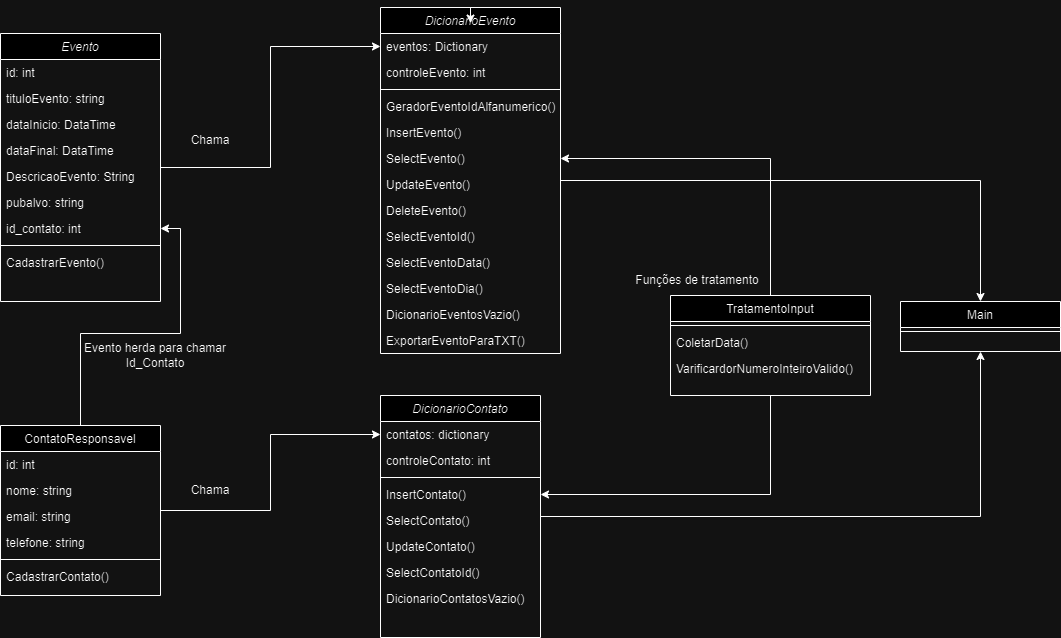

The diagram above was exported from draw.io. Its source (the exported page's mxGraphModel, read from the mxfile embedded in the PNG):
<mxGraphModel dx="839" dy="454" grid="1" gridSize="10" guides="1" tooltips="1" connect="1" arrows="1" fold="1" page="1" pageScale="1" pageWidth="827" pageHeight="1169" math="0" shadow="0">
  <root>
    <mxCell id="WIyWlLk6GJQsqaUBKTNV-0" />
    <mxCell id="WIyWlLk6GJQsqaUBKTNV-1" parent="WIyWlLk6GJQsqaUBKTNV-0" />
    <mxCell id="Y3xdFeWaxHLup0xSvibe-43" style="edgeStyle=orthogonalEdgeStyle;rounded=0;orthogonalLoop=1;jettySize=auto;html=1;" parent="WIyWlLk6GJQsqaUBKTNV-1" source="zkfFHV4jXpPFQw0GAbJ--0" target="Y3xdFeWaxHLup0xSvibe-15" edge="1">
      <mxGeometry relative="1" as="geometry" />
    </mxCell>
    <mxCell id="zkfFHV4jXpPFQw0GAbJ--0" value="Evento" style="swimlane;fontStyle=2;align=center;verticalAlign=top;childLayout=stackLayout;horizontal=1;startSize=26;horizontalStack=0;resizeParent=1;resizeLast=0;collapsible=1;marginBottom=0;rounded=0;shadow=0;strokeWidth=1;" parent="WIyWlLk6GJQsqaUBKTNV-1" vertex="1">
      <mxGeometry x="60" y="68" width="160" height="268" as="geometry">
        <mxRectangle x="230" y="140" width="160" height="26" as="alternateBounds" />
      </mxGeometry>
    </mxCell>
    <mxCell id="zkfFHV4jXpPFQw0GAbJ--1" value="id: int" style="text;align=left;verticalAlign=top;spacingLeft=4;spacingRight=4;overflow=hidden;rotatable=0;points=[[0,0.5],[1,0.5]];portConstraint=eastwest;" parent="zkfFHV4jXpPFQw0GAbJ--0" vertex="1">
      <mxGeometry y="26" width="160" height="26" as="geometry" />
    </mxCell>
    <mxCell id="zkfFHV4jXpPFQw0GAbJ--2" value="tituloEvento: string" style="text;align=left;verticalAlign=top;spacingLeft=4;spacingRight=4;overflow=hidden;rotatable=0;points=[[0,0.5],[1,0.5]];portConstraint=eastwest;rounded=0;shadow=0;html=0;" parent="zkfFHV4jXpPFQw0GAbJ--0" vertex="1">
      <mxGeometry y="52" width="160" height="26" as="geometry" />
    </mxCell>
    <mxCell id="zkfFHV4jXpPFQw0GAbJ--3" value="dataInicio: DataTime" style="text;align=left;verticalAlign=top;spacingLeft=4;spacingRight=4;overflow=hidden;rotatable=0;points=[[0,0.5],[1,0.5]];portConstraint=eastwest;rounded=0;shadow=0;html=0;" parent="zkfFHV4jXpPFQw0GAbJ--0" vertex="1">
      <mxGeometry y="78" width="160" height="26" as="geometry" />
    </mxCell>
    <mxCell id="eqEiqNoEK5ZXOY9tvsrK-8" value="dataFinal: DataTime" style="text;align=left;verticalAlign=top;spacingLeft=4;spacingRight=4;overflow=hidden;rotatable=0;points=[[0,0.5],[1,0.5]];portConstraint=eastwest;rounded=0;shadow=0;html=0;" parent="zkfFHV4jXpPFQw0GAbJ--0" vertex="1">
      <mxGeometry y="104" width="160" height="26" as="geometry" />
    </mxCell>
    <mxCell id="eqEiqNoEK5ZXOY9tvsrK-7" value="DescricaoEvento: String" style="text;align=left;verticalAlign=top;spacingLeft=4;spacingRight=4;overflow=hidden;rotatable=0;points=[[0,0.5],[1,0.5]];portConstraint=eastwest;rounded=0;shadow=0;html=0;" parent="zkfFHV4jXpPFQw0GAbJ--0" vertex="1">
      <mxGeometry y="130" width="160" height="26" as="geometry" />
    </mxCell>
    <mxCell id="eqEiqNoEK5ZXOY9tvsrK-6" value="pubalvo: string" style="text;align=left;verticalAlign=top;spacingLeft=4;spacingRight=4;overflow=hidden;rotatable=0;points=[[0,0.5],[1,0.5]];portConstraint=eastwest;rounded=0;shadow=0;html=0;" parent="zkfFHV4jXpPFQw0GAbJ--0" vertex="1">
      <mxGeometry y="156" width="160" height="26" as="geometry" />
    </mxCell>
    <mxCell id="eqEiqNoEK5ZXOY9tvsrK-9" value="id_contato: int" style="text;align=left;verticalAlign=top;spacingLeft=4;spacingRight=4;overflow=hidden;rotatable=0;points=[[0,0.5],[1,0.5]];portConstraint=eastwest;rounded=0;shadow=0;html=0;" parent="zkfFHV4jXpPFQw0GAbJ--0" vertex="1">
      <mxGeometry y="182" width="160" height="26" as="geometry" />
    </mxCell>
    <mxCell id="zkfFHV4jXpPFQw0GAbJ--4" value="" style="line;html=1;strokeWidth=1;align=left;verticalAlign=middle;spacingTop=-1;spacingLeft=3;spacingRight=3;rotatable=0;labelPosition=right;points=[];portConstraint=eastwest;" parent="zkfFHV4jXpPFQw0GAbJ--0" vertex="1">
      <mxGeometry y="208" width="160" height="8" as="geometry" />
    </mxCell>
    <mxCell id="zkfFHV4jXpPFQw0GAbJ--5" value="CadastrarEvento()" style="text;align=left;verticalAlign=top;spacingLeft=4;spacingRight=4;overflow=hidden;rotatable=0;points=[[0,0.5],[1,0.5]];portConstraint=eastwest;" parent="zkfFHV4jXpPFQw0GAbJ--0" vertex="1">
      <mxGeometry y="216" width="160" height="26" as="geometry" />
    </mxCell>
    <mxCell id="Y3xdFeWaxHLup0xSvibe-42" style="edgeStyle=orthogonalEdgeStyle;rounded=0;orthogonalLoop=1;jettySize=auto;html=1;" parent="WIyWlLk6GJQsqaUBKTNV-1" source="zkfFHV4jXpPFQw0GAbJ--6" target="Y3xdFeWaxHLup0xSvibe-31" edge="1">
      <mxGeometry relative="1" as="geometry" />
    </mxCell>
    <mxCell id="2veI3PnV-rpRIo1l6mx5-6" style="edgeStyle=orthogonalEdgeStyle;rounded=0;orthogonalLoop=1;jettySize=auto;html=1;" edge="1" parent="WIyWlLk6GJQsqaUBKTNV-1" source="zkfFHV4jXpPFQw0GAbJ--6" target="eqEiqNoEK5ZXOY9tvsrK-9">
      <mxGeometry relative="1" as="geometry" />
    </mxCell>
    <mxCell id="zkfFHV4jXpPFQw0GAbJ--6" value="ContatoResponsavel" style="swimlane;fontStyle=0;align=center;verticalAlign=top;childLayout=stackLayout;horizontal=1;startSize=26;horizontalStack=0;resizeParent=1;resizeLast=0;collapsible=1;marginBottom=0;rounded=0;shadow=0;strokeWidth=1;" parent="WIyWlLk6GJQsqaUBKTNV-1" vertex="1">
      <mxGeometry x="60" y="460" width="160" height="170" as="geometry">
        <mxRectangle x="130" y="380" width="160" height="26" as="alternateBounds" />
      </mxGeometry>
    </mxCell>
    <mxCell id="zkfFHV4jXpPFQw0GAbJ--7" value="id: int" style="text;align=left;verticalAlign=top;spacingLeft=4;spacingRight=4;overflow=hidden;rotatable=0;points=[[0,0.5],[1,0.5]];portConstraint=eastwest;" parent="zkfFHV4jXpPFQw0GAbJ--6" vertex="1">
      <mxGeometry y="26" width="160" height="26" as="geometry" />
    </mxCell>
    <mxCell id="zkfFHV4jXpPFQw0GAbJ--8" value="nome: string" style="text;align=left;verticalAlign=top;spacingLeft=4;spacingRight=4;overflow=hidden;rotatable=0;points=[[0,0.5],[1,0.5]];portConstraint=eastwest;rounded=0;shadow=0;html=0;" parent="zkfFHV4jXpPFQw0GAbJ--6" vertex="1">
      <mxGeometry y="52" width="160" height="26" as="geometry" />
    </mxCell>
    <mxCell id="Y3xdFeWaxHLup0xSvibe-4" value="email: string" style="text;align=left;verticalAlign=top;spacingLeft=4;spacingRight=4;overflow=hidden;rotatable=0;points=[[0,0.5],[1,0.5]];portConstraint=eastwest;rounded=0;shadow=0;html=0;" parent="zkfFHV4jXpPFQw0GAbJ--6" vertex="1">
      <mxGeometry y="78" width="160" height="26" as="geometry" />
    </mxCell>
    <mxCell id="Y3xdFeWaxHLup0xSvibe-3" value="telefone: string" style="text;align=left;verticalAlign=top;spacingLeft=4;spacingRight=4;overflow=hidden;rotatable=0;points=[[0,0.5],[1,0.5]];portConstraint=eastwest;rounded=0;shadow=0;html=0;" parent="zkfFHV4jXpPFQw0GAbJ--6" vertex="1">
      <mxGeometry y="104" width="160" height="26" as="geometry" />
    </mxCell>
    <mxCell id="zkfFHV4jXpPFQw0GAbJ--9" value="" style="line;html=1;strokeWidth=1;align=left;verticalAlign=middle;spacingTop=-1;spacingLeft=3;spacingRight=3;rotatable=0;labelPosition=right;points=[];portConstraint=eastwest;" parent="zkfFHV4jXpPFQw0GAbJ--6" vertex="1">
      <mxGeometry y="130" width="160" height="8" as="geometry" />
    </mxCell>
    <mxCell id="zkfFHV4jXpPFQw0GAbJ--11" value="CadastrarContato()" style="text;align=left;verticalAlign=top;spacingLeft=4;spacingRight=4;overflow=hidden;rotatable=0;points=[[0,0.5],[1,0.5]];portConstraint=eastwest;" parent="zkfFHV4jXpPFQw0GAbJ--6" vertex="1">
      <mxGeometry y="138" width="160" height="26" as="geometry" />
    </mxCell>
    <mxCell id="zkfFHV4jXpPFQw0GAbJ--17" value="Main" style="swimlane;fontStyle=0;align=center;verticalAlign=top;childLayout=stackLayout;horizontal=1;startSize=26;horizontalStack=0;resizeParent=1;resizeLast=0;collapsible=1;marginBottom=0;rounded=0;shadow=0;strokeWidth=1;" parent="WIyWlLk6GJQsqaUBKTNV-1" vertex="1">
      <mxGeometry x="960" y="336" width="160" height="50" as="geometry">
        <mxRectangle x="550" y="140" width="160" height="26" as="alternateBounds" />
      </mxGeometry>
    </mxCell>
    <mxCell id="zkfFHV4jXpPFQw0GAbJ--23" value="" style="line;html=1;strokeWidth=1;align=left;verticalAlign=middle;spacingTop=-1;spacingLeft=3;spacingRight=3;rotatable=0;labelPosition=right;points=[];portConstraint=eastwest;" parent="zkfFHV4jXpPFQw0GAbJ--17" vertex="1">
      <mxGeometry y="26" width="160" height="8" as="geometry" />
    </mxCell>
    <mxCell id="2veI3PnV-rpRIo1l6mx5-10" style="edgeStyle=orthogonalEdgeStyle;rounded=0;orthogonalLoop=1;jettySize=auto;html=1;entryX=1;entryY=0.5;entryDx=0;entryDy=0;" edge="1" parent="WIyWlLk6GJQsqaUBKTNV-1" source="eqEiqNoEK5ZXOY9tvsrK-0" target="Y3xdFeWaxHLup0xSvibe-34">
      <mxGeometry relative="1" as="geometry" />
    </mxCell>
    <mxCell id="eqEiqNoEK5ZXOY9tvsrK-0" value="TratamentoInput" style="swimlane;fontStyle=0;align=center;verticalAlign=top;childLayout=stackLayout;horizontal=1;startSize=26;horizontalStack=0;resizeParent=1;resizeLast=0;collapsible=1;marginBottom=0;rounded=0;shadow=0;strokeWidth=1;" parent="WIyWlLk6GJQsqaUBKTNV-1" vertex="1">
      <mxGeometry x="730" y="330" width="200" height="100" as="geometry">
        <mxRectangle x="130" y="380" width="160" height="26" as="alternateBounds" />
      </mxGeometry>
    </mxCell>
    <mxCell id="eqEiqNoEK5ZXOY9tvsrK-3" value="" style="line;html=1;strokeWidth=1;align=left;verticalAlign=middle;spacingTop=-1;spacingLeft=3;spacingRight=3;rotatable=0;labelPosition=right;points=[];portConstraint=eastwest;" parent="eqEiqNoEK5ZXOY9tvsrK-0" vertex="1">
      <mxGeometry y="26" width="200" height="8" as="geometry" />
    </mxCell>
    <mxCell id="eqEiqNoEK5ZXOY9tvsrK-4" value="ColetarData()" style="text;align=left;verticalAlign=top;spacingLeft=4;spacingRight=4;overflow=hidden;rotatable=0;points=[[0,0.5],[1,0.5]];portConstraint=eastwest;fontStyle=0" parent="eqEiqNoEK5ZXOY9tvsrK-0" vertex="1">
      <mxGeometry y="34" width="200" height="26" as="geometry" />
    </mxCell>
    <mxCell id="eqEiqNoEK5ZXOY9tvsrK-5" value="VarificardorNumeroInteiroValido()" style="text;align=left;verticalAlign=top;spacingLeft=4;spacingRight=4;overflow=hidden;rotatable=0;points=[[0,0.5],[1,0.5]];portConstraint=eastwest;" parent="eqEiqNoEK5ZXOY9tvsrK-0" vertex="1">
      <mxGeometry y="60" width="200" height="26" as="geometry" />
    </mxCell>
    <mxCell id="Y3xdFeWaxHLup0xSvibe-45" style="edgeStyle=orthogonalEdgeStyle;rounded=0;orthogonalLoop=1;jettySize=auto;html=1;" parent="WIyWlLk6GJQsqaUBKTNV-1" source="Y3xdFeWaxHLup0xSvibe-14" target="zkfFHV4jXpPFQw0GAbJ--17" edge="1">
      <mxGeometry relative="1" as="geometry">
        <Array as="points">
          <mxPoint x="1040" y="215" />
        </Array>
      </mxGeometry>
    </mxCell>
    <mxCell id="Y3xdFeWaxHLup0xSvibe-14" value="DicionarioEvento" style="swimlane;fontStyle=2;align=center;verticalAlign=top;childLayout=stackLayout;horizontal=1;startSize=26;horizontalStack=0;resizeParent=1;resizeLast=0;collapsible=1;marginBottom=0;rounded=0;shadow=0;strokeWidth=1;" parent="WIyWlLk6GJQsqaUBKTNV-1" vertex="1">
      <mxGeometry x="440" y="42" width="180" height="346" as="geometry">
        <mxRectangle x="230" y="140" width="160" height="26" as="alternateBounds" />
      </mxGeometry>
    </mxCell>
    <mxCell id="Y3xdFeWaxHLup0xSvibe-15" value="eventos: Dictionary" style="text;align=left;verticalAlign=top;spacingLeft=4;spacingRight=4;overflow=hidden;rotatable=0;points=[[0,0.5],[1,0.5]];portConstraint=eastwest;" parent="Y3xdFeWaxHLup0xSvibe-14" vertex="1">
      <mxGeometry y="26" width="180" height="26" as="geometry" />
    </mxCell>
    <mxCell id="Y3xdFeWaxHLup0xSvibe-16" value="controleEvento: int" style="text;align=left;verticalAlign=top;spacingLeft=4;spacingRight=4;overflow=hidden;rotatable=0;points=[[0,0.5],[1,0.5]];portConstraint=eastwest;rounded=0;shadow=0;html=0;" parent="Y3xdFeWaxHLup0xSvibe-14" vertex="1">
      <mxGeometry y="52" width="180" height="26" as="geometry" />
    </mxCell>
    <mxCell id="Y3xdFeWaxHLup0xSvibe-22" value="" style="line;html=1;strokeWidth=1;align=left;verticalAlign=middle;spacingTop=-1;spacingLeft=3;spacingRight=3;rotatable=0;labelPosition=right;points=[];portConstraint=eastwest;" parent="Y3xdFeWaxHLup0xSvibe-14" vertex="1">
      <mxGeometry y="78" width="180" height="8" as="geometry" />
    </mxCell>
    <mxCell id="2veI3PnV-rpRIo1l6mx5-3" value="GeradorEventoIdAlfanumerico()" style="text;align=left;verticalAlign=top;spacingLeft=4;spacingRight=4;overflow=hidden;rotatable=0;points=[[0,0.5],[1,0.5]];portConstraint=eastwest;" vertex="1" parent="Y3xdFeWaxHLup0xSvibe-14">
      <mxGeometry y="86" width="180" height="26" as="geometry" />
    </mxCell>
    <mxCell id="Y3xdFeWaxHLup0xSvibe-23" value="InsertEvento()" style="text;align=left;verticalAlign=top;spacingLeft=4;spacingRight=4;overflow=hidden;rotatable=0;points=[[0,0.5],[1,0.5]];portConstraint=eastwest;" parent="Y3xdFeWaxHLup0xSvibe-14" vertex="1">
      <mxGeometry y="112" width="180" height="26" as="geometry" />
    </mxCell>
    <mxCell id="Y3xdFeWaxHLup0xSvibe-24" value="SelectEvento()" style="text;align=left;verticalAlign=top;spacingLeft=4;spacingRight=4;overflow=hidden;rotatable=0;points=[[0,0.5],[1,0.5]];portConstraint=eastwest;" parent="Y3xdFeWaxHLup0xSvibe-14" vertex="1">
      <mxGeometry y="138" width="180" height="26" as="geometry" />
    </mxCell>
    <mxCell id="Y3xdFeWaxHLup0xSvibe-25" value="UpdateEvento()" style="text;align=left;verticalAlign=top;spacingLeft=4;spacingRight=4;overflow=hidden;rotatable=0;points=[[0,0.5],[1,0.5]];portConstraint=eastwest;" parent="Y3xdFeWaxHLup0xSvibe-14" vertex="1">
      <mxGeometry y="164" width="180" height="26" as="geometry" />
    </mxCell>
    <mxCell id="Y3xdFeWaxHLup0xSvibe-26" value="DeleteEvento()" style="text;align=left;verticalAlign=top;spacingLeft=4;spacingRight=4;overflow=hidden;rotatable=0;points=[[0,0.5],[1,0.5]];portConstraint=eastwest;" parent="Y3xdFeWaxHLup0xSvibe-14" vertex="1">
      <mxGeometry y="190" width="180" height="26" as="geometry" />
    </mxCell>
    <mxCell id="Y3xdFeWaxHLup0xSvibe-27" value="SelectEventoId()" style="text;align=left;verticalAlign=top;spacingLeft=4;spacingRight=4;overflow=hidden;rotatable=0;points=[[0,0.5],[1,0.5]];portConstraint=eastwest;" parent="Y3xdFeWaxHLup0xSvibe-14" vertex="1">
      <mxGeometry y="216" width="180" height="26" as="geometry" />
    </mxCell>
    <mxCell id="Y3xdFeWaxHLup0xSvibe-28" value="SelectEventoData()" style="text;align=left;verticalAlign=top;spacingLeft=4;spacingRight=4;overflow=hidden;rotatable=0;points=[[0,0.5],[1,0.5]];portConstraint=eastwest;" parent="Y3xdFeWaxHLup0xSvibe-14" vertex="1">
      <mxGeometry y="242" width="180" height="26" as="geometry" />
    </mxCell>
    <mxCell id="Y3xdFeWaxHLup0xSvibe-29" value="SelectEventoDia()" style="text;align=left;verticalAlign=top;spacingLeft=4;spacingRight=4;overflow=hidden;rotatable=0;points=[[0,0.5],[1,0.5]];portConstraint=eastwest;" parent="Y3xdFeWaxHLup0xSvibe-14" vertex="1">
      <mxGeometry y="268" width="180" height="26" as="geometry" />
    </mxCell>
    <mxCell id="2veI3PnV-rpRIo1l6mx5-5" value="DicionarioEventosVazio()" style="text;align=left;verticalAlign=top;spacingLeft=4;spacingRight=4;overflow=hidden;rotatable=0;points=[[0,0.5],[1,0.5]];portConstraint=eastwest;" vertex="1" parent="Y3xdFeWaxHLup0xSvibe-14">
      <mxGeometry y="294" width="180" height="26" as="geometry" />
    </mxCell>
    <mxCell id="2veI3PnV-rpRIo1l6mx5-4" value="ExportarEventoParaTXT()" style="text;align=left;verticalAlign=top;spacingLeft=4;spacingRight=4;overflow=hidden;rotatable=0;points=[[0,0.5],[1,0.5]];portConstraint=eastwest;" vertex="1" parent="Y3xdFeWaxHLup0xSvibe-14">
      <mxGeometry y="320" width="180" height="26" as="geometry" />
    </mxCell>
    <mxCell id="Y3xdFeWaxHLup0xSvibe-46" style="edgeStyle=orthogonalEdgeStyle;rounded=0;orthogonalLoop=1;jettySize=auto;html=1;" parent="WIyWlLk6GJQsqaUBKTNV-1" source="Y3xdFeWaxHLup0xSvibe-30" target="zkfFHV4jXpPFQw0GAbJ--17" edge="1">
      <mxGeometry relative="1" as="geometry" />
    </mxCell>
    <mxCell id="Y3xdFeWaxHLup0xSvibe-30" value="DicionarioContato" style="swimlane;fontStyle=2;align=center;verticalAlign=top;childLayout=stackLayout;horizontal=1;startSize=26;horizontalStack=0;resizeParent=1;resizeLast=0;collapsible=1;marginBottom=0;rounded=0;shadow=0;strokeWidth=1;" parent="WIyWlLk6GJQsqaUBKTNV-1" vertex="1">
      <mxGeometry x="440" y="430" width="160" height="242" as="geometry">
        <mxRectangle x="230" y="140" width="160" height="26" as="alternateBounds" />
      </mxGeometry>
    </mxCell>
    <mxCell id="Y3xdFeWaxHLup0xSvibe-31" value="contatos: dictionary" style="text;align=left;verticalAlign=top;spacingLeft=4;spacingRight=4;overflow=hidden;rotatable=0;points=[[0,0.5],[1,0.5]];portConstraint=eastwest;" parent="Y3xdFeWaxHLup0xSvibe-30" vertex="1">
      <mxGeometry y="26" width="160" height="26" as="geometry" />
    </mxCell>
    <mxCell id="Y3xdFeWaxHLup0xSvibe-32" value="controleContato: int" style="text;align=left;verticalAlign=top;spacingLeft=4;spacingRight=4;overflow=hidden;rotatable=0;points=[[0,0.5],[1,0.5]];portConstraint=eastwest;rounded=0;shadow=0;html=0;" parent="Y3xdFeWaxHLup0xSvibe-30" vertex="1">
      <mxGeometry y="52" width="160" height="26" as="geometry" />
    </mxCell>
    <mxCell id="Y3xdFeWaxHLup0xSvibe-33" value="" style="line;html=1;strokeWidth=1;align=left;verticalAlign=middle;spacingTop=-1;spacingLeft=3;spacingRight=3;rotatable=0;labelPosition=right;points=[];portConstraint=eastwest;" parent="Y3xdFeWaxHLup0xSvibe-30" vertex="1">
      <mxGeometry y="78" width="160" height="8" as="geometry" />
    </mxCell>
    <mxCell id="Y3xdFeWaxHLup0xSvibe-34" value="InsertContato()" style="text;align=left;verticalAlign=top;spacingLeft=4;spacingRight=4;overflow=hidden;rotatable=0;points=[[0,0.5],[1,0.5]];portConstraint=eastwest;" parent="Y3xdFeWaxHLup0xSvibe-30" vertex="1">
      <mxGeometry y="86" width="160" height="26" as="geometry" />
    </mxCell>
    <mxCell id="Y3xdFeWaxHLup0xSvibe-35" value="SelectContato()" style="text;align=left;verticalAlign=top;spacingLeft=4;spacingRight=4;overflow=hidden;rotatable=0;points=[[0,0.5],[1,0.5]];portConstraint=eastwest;" parent="Y3xdFeWaxHLup0xSvibe-30" vertex="1">
      <mxGeometry y="112" width="160" height="26" as="geometry" />
    </mxCell>
    <mxCell id="Y3xdFeWaxHLup0xSvibe-36" value="UpdateContato()" style="text;align=left;verticalAlign=top;spacingLeft=4;spacingRight=4;overflow=hidden;rotatable=0;points=[[0,0.5],[1,0.5]];portConstraint=eastwest;" parent="Y3xdFeWaxHLup0xSvibe-30" vertex="1">
      <mxGeometry y="138" width="160" height="26" as="geometry" />
    </mxCell>
    <mxCell id="2veI3PnV-rpRIo1l6mx5-0" value="SelectContatoId()" style="text;align=left;verticalAlign=top;spacingLeft=4;spacingRight=4;overflow=hidden;rotatable=0;points=[[0,0.5],[1,0.5]];portConstraint=eastwest;" vertex="1" parent="Y3xdFeWaxHLup0xSvibe-30">
      <mxGeometry y="164" width="160" height="26" as="geometry" />
    </mxCell>
    <mxCell id="2veI3PnV-rpRIo1l6mx5-2" value="DicionarioContatosVazio()" style="text;align=left;verticalAlign=top;spacingLeft=4;spacingRight=4;overflow=hidden;rotatable=0;points=[[0,0.5],[1,0.5]];portConstraint=eastwest;" vertex="1" parent="Y3xdFeWaxHLup0xSvibe-30">
      <mxGeometry y="190" width="160" height="26" as="geometry" />
    </mxCell>
    <mxCell id="2veI3PnV-rpRIo1l6mx5-1" style="text;align=left;verticalAlign=top;spacingLeft=4;spacingRight=4;overflow=hidden;rotatable=0;points=[[0,0.5],[1,0.5]];portConstraint=eastwest;" vertex="1" parent="Y3xdFeWaxHLup0xSvibe-30">
      <mxGeometry y="216" width="160" height="26" as="geometry" />
    </mxCell>
    <mxCell id="Y3xdFeWaxHLup0xSvibe-41" style="edgeStyle=orthogonalEdgeStyle;rounded=0;orthogonalLoop=1;jettySize=auto;html=1;exitX=0.5;exitY=0;exitDx=0;exitDy=0;" parent="WIyWlLk6GJQsqaUBKTNV-1" source="eqEiqNoEK5ZXOY9tvsrK-0" target="Y3xdFeWaxHLup0xSvibe-24" edge="1">
      <mxGeometry relative="1" as="geometry" />
    </mxCell>
    <mxCell id="Y3xdFeWaxHLup0xSvibe-44" style="edgeStyle=orthogonalEdgeStyle;rounded=0;orthogonalLoop=1;jettySize=auto;html=1;exitX=0.5;exitY=0;exitDx=0;exitDy=0;entryX=0.5;entryY=0.045;entryDx=0;entryDy=0;entryPerimeter=0;" parent="WIyWlLk6GJQsqaUBKTNV-1" source="Y3xdFeWaxHLup0xSvibe-14" target="Y3xdFeWaxHLup0xSvibe-14" edge="1">
      <mxGeometry relative="1" as="geometry" />
    </mxCell>
    <mxCell id="2veI3PnV-rpRIo1l6mx5-7" value="Evento herda para chamar Id_Contato" style="text;html=1;align=center;verticalAlign=middle;whiteSpace=wrap;rounded=0;" vertex="1" parent="WIyWlLk6GJQsqaUBKTNV-1">
      <mxGeometry x="130" y="360" width="170" height="60" as="geometry" />
    </mxCell>
    <mxCell id="2veI3PnV-rpRIo1l6mx5-8" value="Chama" style="text;html=1;align=center;verticalAlign=middle;whiteSpace=wrap;rounded=0;" vertex="1" parent="WIyWlLk6GJQsqaUBKTNV-1">
      <mxGeometry x="240" y="510" width="60" height="30" as="geometry" />
    </mxCell>
    <mxCell id="2veI3PnV-rpRIo1l6mx5-9" value="Chama" style="text;html=1;align=center;verticalAlign=middle;whiteSpace=wrap;rounded=0;" vertex="1" parent="WIyWlLk6GJQsqaUBKTNV-1">
      <mxGeometry x="240" y="160" width="60" height="30" as="geometry" />
    </mxCell>
    <mxCell id="2veI3PnV-rpRIo1l6mx5-11" value="Funções de tratamento" style="text;html=1;align=center;verticalAlign=middle;whiteSpace=wrap;rounded=0;" vertex="1" parent="WIyWlLk6GJQsqaUBKTNV-1">
      <mxGeometry x="687" y="300" width="140" height="30" as="geometry" />
    </mxCell>
  </root>
</mxGraphModel>